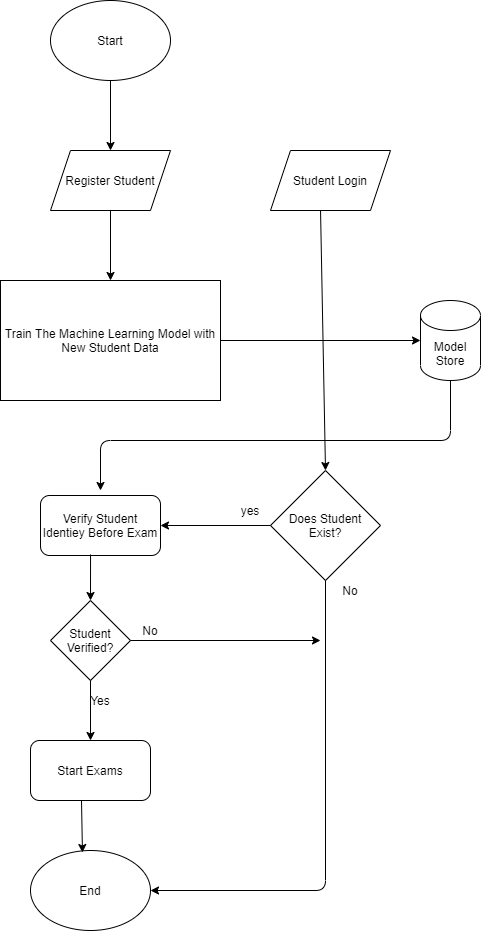

The diagram above was exported from draw.io. Its source (the exported page's mxGraphModel, read from the mxfile embedded in the PNG):
<mxGraphModel dx="584" dy="488" grid="1" gridSize="10" guides="1" tooltips="1" connect="1" arrows="1" fold="1" page="1" pageScale="1" pageWidth="827" pageHeight="1169" math="0" shadow="0">
  <root>
    <mxCell id="0" />
    <mxCell id="1" parent="0" />
    <mxCell id="7" style="edgeStyle=orthogonalEdgeStyle;rounded=0;orthogonalLoop=1;jettySize=auto;html=1;entryX=0.5;entryY=0;entryDx=0;entryDy=0;" edge="1" parent="1" source="2" target="5">
      <mxGeometry relative="1" as="geometry" />
    </mxCell>
    <mxCell id="2" value="Register Student" style="shape=parallelogram;perimeter=parallelogramPerimeter;whiteSpace=wrap;html=1;fixedSize=1;" vertex="1" parent="1">
      <mxGeometry x="330" y="170" width="120" height="60" as="geometry" />
    </mxCell>
    <mxCell id="3" value="Start" style="ellipse;whiteSpace=wrap;html=1;" vertex="1" parent="1">
      <mxGeometry x="330" y="20" width="120" height="80" as="geometry" />
    </mxCell>
    <mxCell id="4" value="" style="endArrow=classic;html=1;exitX=0.5;exitY=1;exitDx=0;exitDy=0;" edge="1" parent="1" source="3" target="2">
      <mxGeometry width="50" height="50" relative="1" as="geometry">
        <mxPoint x="390" y="280" as="sourcePoint" />
        <mxPoint x="440" y="230" as="targetPoint" />
      </mxGeometry>
    </mxCell>
    <mxCell id="5" value="Train The Machine Learning Model with New Student Data" style="rounded=0;whiteSpace=wrap;html=1;" vertex="1" parent="1">
      <mxGeometry x="280" y="300" width="220" height="120" as="geometry" />
    </mxCell>
    <mxCell id="8" value="Model Store" style="shape=cylinder3;whiteSpace=wrap;html=1;boundedLbl=1;backgroundOutline=1;size=15;" vertex="1" parent="1">
      <mxGeometry x="700" y="320" width="60" height="80" as="geometry" />
    </mxCell>
    <mxCell id="9" value="Student Login" style="shape=parallelogram;perimeter=parallelogramPerimeter;whiteSpace=wrap;html=1;fixedSize=1;" vertex="1" parent="1">
      <mxGeometry x="550" y="170" width="120" height="60" as="geometry" />
    </mxCell>
    <mxCell id="10" value="" style="endArrow=classic;html=1;exitX=1;exitY=0.5;exitDx=0;exitDy=0;entryX=0;entryY=0.5;entryDx=0;entryDy=0;entryPerimeter=0;" edge="1" parent="1" source="5" target="8">
      <mxGeometry width="50" height="50" relative="1" as="geometry">
        <mxPoint x="390" y="320" as="sourcePoint" />
        <mxPoint x="690" y="360" as="targetPoint" />
      </mxGeometry>
    </mxCell>
    <mxCell id="11" value="Does Student Exist?" style="rhombus;whiteSpace=wrap;html=1;" vertex="1" parent="1">
      <mxGeometry x="550" y="490" width="110" height="110" as="geometry" />
    </mxCell>
    <mxCell id="12" value="" style="endArrow=classic;html=1;exitX=0.417;exitY=1;exitDx=0;exitDy=0;exitPerimeter=0;entryX=0.5;entryY=0;entryDx=0;entryDy=0;" edge="1" parent="1" source="9" target="11">
      <mxGeometry width="50" height="50" relative="1" as="geometry">
        <mxPoint x="390" y="400" as="sourcePoint" />
        <mxPoint x="440" y="350" as="targetPoint" />
      </mxGeometry>
    </mxCell>
    <mxCell id="13" value="Verify Student Identiey Before Exam" style="rounded=1;whiteSpace=wrap;html=1;" vertex="1" parent="1">
      <mxGeometry x="320" y="515" width="120" height="60" as="geometry" />
    </mxCell>
    <mxCell id="14" value="" style="endArrow=classic;html=1;entryX=1;entryY=0.5;entryDx=0;entryDy=0;exitX=0;exitY=0.5;exitDx=0;exitDy=0;" edge="1" parent="1" source="11" target="13">
      <mxGeometry width="50" height="50" relative="1" as="geometry">
        <mxPoint x="390" y="500" as="sourcePoint" />
        <mxPoint x="440" y="450" as="targetPoint" />
      </mxGeometry>
    </mxCell>
    <mxCell id="15" value="yes" style="text;html=1;strokeColor=none;fillColor=none;align=center;verticalAlign=middle;whiteSpace=wrap;rounded=0;" vertex="1" parent="1">
      <mxGeometry x="510" y="520" width="40" height="20" as="geometry" />
    </mxCell>
    <mxCell id="16" value="" style="endArrow=classic;html=1;exitX=0.5;exitY=1;exitDx=0;exitDy=0;exitPerimeter=0;" edge="1" parent="1" source="8">
      <mxGeometry width="50" height="50" relative="1" as="geometry">
        <mxPoint x="450" y="640" as="sourcePoint" />
        <mxPoint x="380" y="510" as="targetPoint" />
        <Array as="points">
          <mxPoint x="730" y="460" />
          <mxPoint x="380" y="460" />
        </Array>
      </mxGeometry>
    </mxCell>
    <mxCell id="17" value="Student Verified?" style="rhombus;whiteSpace=wrap;html=1;" vertex="1" parent="1">
      <mxGeometry x="330" y="620" width="80" height="80" as="geometry" />
    </mxCell>
    <mxCell id="18" value="" style="endArrow=classic;html=1;entryX=0.5;entryY=0;entryDx=0;entryDy=0;exitX=0.417;exitY=0.983;exitDx=0;exitDy=0;exitPerimeter=0;" edge="1" parent="1" source="13" target="17">
      <mxGeometry width="50" height="50" relative="1" as="geometry">
        <mxPoint x="370" y="580" as="sourcePoint" />
        <mxPoint x="500" y="590" as="targetPoint" />
      </mxGeometry>
    </mxCell>
    <mxCell id="19" value="Start Exams" style="rounded=1;whiteSpace=wrap;html=1;" vertex="1" parent="1">
      <mxGeometry x="310" y="760" width="120" height="60" as="geometry" />
    </mxCell>
    <mxCell id="20" value="" style="endArrow=classic;html=1;exitX=0.5;exitY=1;exitDx=0;exitDy=0;entryX=0.5;entryY=0;entryDx=0;entryDy=0;" edge="1" parent="1" source="17" target="19">
      <mxGeometry width="50" height="50" relative="1" as="geometry">
        <mxPoint x="450" y="780" as="sourcePoint" />
        <mxPoint x="500" y="730" as="targetPoint" />
      </mxGeometry>
    </mxCell>
    <mxCell id="21" value="Yes" style="text;html=1;strokeColor=none;fillColor=none;align=center;verticalAlign=middle;whiteSpace=wrap;rounded=0;" vertex="1" parent="1">
      <mxGeometry x="360" y="710" width="40" height="20" as="geometry" />
    </mxCell>
    <mxCell id="22" value="End" style="ellipse;whiteSpace=wrap;html=1;" vertex="1" parent="1">
      <mxGeometry x="310" y="870" width="120" height="80" as="geometry" />
    </mxCell>
    <mxCell id="24" value="" style="endArrow=classic;html=1;exitX=1;exitY=0.5;exitDx=0;exitDy=0;" edge="1" parent="1" source="17">
      <mxGeometry width="50" height="50" relative="1" as="geometry">
        <mxPoint x="450" y="580" as="sourcePoint" />
        <mxPoint x="600" y="660" as="targetPoint" />
      </mxGeometry>
    </mxCell>
    <mxCell id="25" value="No" style="text;html=1;strokeColor=none;fillColor=none;align=center;verticalAlign=middle;whiteSpace=wrap;rounded=0;" vertex="1" parent="1">
      <mxGeometry x="410" y="640" width="40" height="20" as="geometry" />
    </mxCell>
    <mxCell id="26" value="No" style="text;html=1;strokeColor=none;fillColor=none;align=center;verticalAlign=middle;whiteSpace=wrap;rounded=0;" vertex="1" parent="1">
      <mxGeometry x="610" y="600" width="40" height="20" as="geometry" />
    </mxCell>
    <mxCell id="28" value="" style="endArrow=classic;html=1;exitX=0.5;exitY=1;exitDx=0;exitDy=0;entryX=1;entryY=0.5;entryDx=0;entryDy=0;" edge="1" parent="1" source="11" target="22">
      <mxGeometry width="50" height="50" relative="1" as="geometry">
        <mxPoint x="330" y="800" as="sourcePoint" />
        <mxPoint x="380" y="750" as="targetPoint" />
        <Array as="points">
          <mxPoint x="605" y="910" />
        </Array>
      </mxGeometry>
    </mxCell>
    <mxCell id="29" value="" style="endArrow=classic;html=1;exitX=0.425;exitY=1;exitDx=0;exitDy=0;exitPerimeter=0;entryX=0.433;entryY=0.025;entryDx=0;entryDy=0;entryPerimeter=0;" edge="1" parent="1" source="19" target="22">
      <mxGeometry width="50" height="50" relative="1" as="geometry">
        <mxPoint x="330" y="800" as="sourcePoint" />
        <mxPoint x="380" y="750" as="targetPoint" />
      </mxGeometry>
    </mxCell>
  </root>
</mxGraphModel>